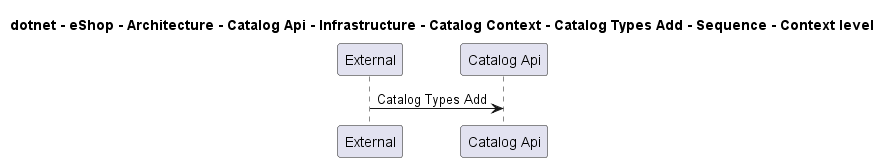

The diagram above was rendered by PlantUML. Its source (embedded in the PNG):
@startuml
!pragma layout smetana

title dotnet - eShop - Architecture - Catalog Api - Infrastructure - Catalog Context - Catalog Types Add - Sequence - Context level

participant "External" as C4InterFlow.SoftwareSystems.ExternalSystem
participant "Catalog Api" as dotnet.eShop.Architecture.SoftwareSystems.CatalogApi

C4InterFlow.SoftwareSystems.ExternalSystem -> dotnet.eShop.Architecture.SoftwareSystems.CatalogApi : Catalog Types Add


@enduml